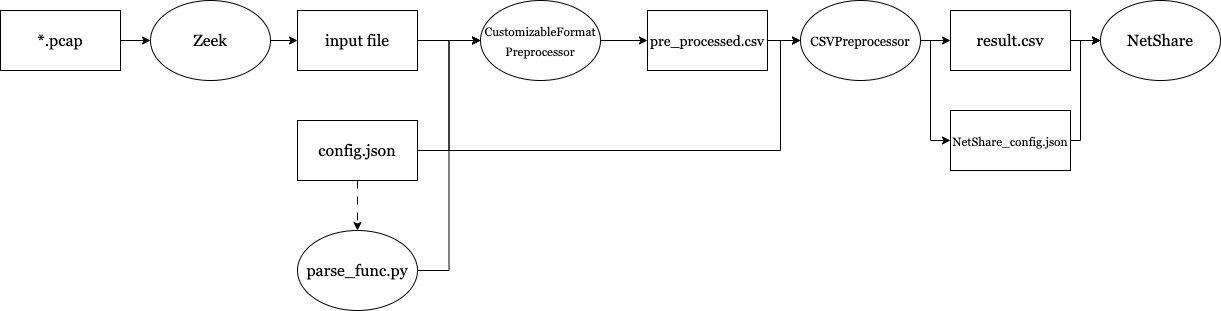

The diagram above was exported from draw.io. Its source (the exported page's mxGraphModel, read from the mxfile embedded in the PNG):
<mxGraphModel dx="1781" dy="505" grid="1" gridSize="10" guides="1" tooltips="1" connect="1" arrows="1" fold="1" page="1" pageScale="1" pageWidth="827" pageHeight="1169" math="0" shadow="0">
  <root>
    <mxCell id="0" />
    <mxCell id="1" parent="0" />
    <mxCell id="CRAtkf_0giAAFyZP-bFd-30" style="edgeStyle=orthogonalEdgeStyle;rounded=0;orthogonalLoop=1;jettySize=auto;html=1;entryX=0;entryY=0.5;entryDx=0;entryDy=0;" parent="1" source="CRAtkf_0giAAFyZP-bFd-3" target="CRAtkf_0giAAFyZP-bFd-29" edge="1">
      <mxGeometry relative="1" as="geometry" />
    </mxCell>
    <mxCell id="CRAtkf_0giAAFyZP-bFd-3" value="input file" style="rounded=0;whiteSpace=wrap;html=1;fontSize=16;fontFamily=Georgia;" parent="1" vertex="1">
      <mxGeometry x="37" y="150" width="120" height="60" as="geometry" />
    </mxCell>
    <mxCell id="CRAtkf_0giAAFyZP-bFd-27" style="edgeStyle=orthogonalEdgeStyle;rounded=0;orthogonalLoop=1;jettySize=auto;html=1;entryX=0;entryY=0.5;entryDx=0;entryDy=0;" parent="1" source="CRAtkf_0giAAFyZP-bFd-4" target="CRAtkf_0giAAFyZP-bFd-25" edge="1">
      <mxGeometry relative="1" as="geometry" />
    </mxCell>
    <mxCell id="CRAtkf_0giAAFyZP-bFd-4" value="*.pcap" style="rounded=0;whiteSpace=wrap;html=1;fontSize=16;fontFamily=Georgia;" parent="1" vertex="1">
      <mxGeometry x="-260" y="150" width="120" height="60" as="geometry" />
    </mxCell>
    <mxCell id="CRAtkf_0giAAFyZP-bFd-17" style="edgeStyle=orthogonalEdgeStyle;rounded=0;orthogonalLoop=1;jettySize=auto;html=1;entryX=0.5;entryY=0;entryDx=0;entryDy=0;dashed=1;dashPattern=8 8;fontSize=16;fontFamily=Georgia;" parent="1" source="CRAtkf_0giAAFyZP-bFd-7" edge="1">
      <mxGeometry relative="1" as="geometry">
        <mxPoint x="97" y="370" as="targetPoint" />
      </mxGeometry>
    </mxCell>
    <mxCell id="CRAtkf_0giAAFyZP-bFd-31" style="edgeStyle=orthogonalEdgeStyle;rounded=0;orthogonalLoop=1;jettySize=auto;html=1;entryX=0;entryY=0.5;entryDx=0;entryDy=0;" parent="1" source="CRAtkf_0giAAFyZP-bFd-7" target="CRAtkf_0giAAFyZP-bFd-29" edge="1">
      <mxGeometry relative="1" as="geometry" />
    </mxCell>
    <mxCell id="XfAznEv_qYMutLHzqOnR-3" style="edgeStyle=orthogonalEdgeStyle;rounded=0;orthogonalLoop=1;jettySize=auto;html=1;entryX=0;entryY=0.5;entryDx=0;entryDy=0;" parent="1" source="CRAtkf_0giAAFyZP-bFd-7" target="XfAznEv_qYMutLHzqOnR-1" edge="1">
      <mxGeometry relative="1" as="geometry">
        <Array as="points">
          <mxPoint x="520" y="290" />
          <mxPoint x="520" y="180" />
        </Array>
      </mxGeometry>
    </mxCell>
    <mxCell id="CRAtkf_0giAAFyZP-bFd-7" value="config.json" style="rounded=0;whiteSpace=wrap;html=1;fontSize=16;fontFamily=Georgia;fillColor=default;" parent="1" vertex="1">
      <mxGeometry x="37" y="260" width="120" height="60" as="geometry" />
    </mxCell>
    <mxCell id="XfAznEv_qYMutLHzqOnR-2" style="edgeStyle=orthogonalEdgeStyle;rounded=0;orthogonalLoop=1;jettySize=auto;html=1;entryX=0;entryY=0.5;entryDx=0;entryDy=0;" parent="1" source="CRAtkf_0giAAFyZP-bFd-13" target="XfAznEv_qYMutLHzqOnR-1" edge="1">
      <mxGeometry relative="1" as="geometry" />
    </mxCell>
    <mxCell id="CRAtkf_0giAAFyZP-bFd-13" value="&lt;font style=&quot;font-size: 14px;&quot;&gt;pre_processed.csv&lt;/font&gt;" style="rounded=0;whiteSpace=wrap;html=1;fontSize=16;fontFamily=Georgia;" parent="1" vertex="1">
      <mxGeometry x="387" y="150" width="120" height="60" as="geometry" />
    </mxCell>
    <mxCell id="CRAtkf_0giAAFyZP-bFd-32" style="edgeStyle=orthogonalEdgeStyle;rounded=0;orthogonalLoop=1;jettySize=auto;html=1;entryX=0;entryY=0.5;entryDx=0;entryDy=0;" parent="1" source="CRAtkf_0giAAFyZP-bFd-24" target="CRAtkf_0giAAFyZP-bFd-29" edge="1">
      <mxGeometry relative="1" as="geometry" />
    </mxCell>
    <mxCell id="CRAtkf_0giAAFyZP-bFd-24" value="&lt;font face=&quot;Georgia&quot; style=&quot;font-size: 16px;&quot;&gt;parse_func.py&lt;/font&gt;" style="ellipse;whiteSpace=wrap;html=1;" parent="1" vertex="1">
      <mxGeometry x="37" y="370" width="120" height="80" as="geometry" />
    </mxCell>
    <mxCell id="CRAtkf_0giAAFyZP-bFd-28" style="edgeStyle=orthogonalEdgeStyle;rounded=0;orthogonalLoop=1;jettySize=auto;html=1;entryX=0;entryY=0.5;entryDx=0;entryDy=0;" parent="1" source="CRAtkf_0giAAFyZP-bFd-25" target="CRAtkf_0giAAFyZP-bFd-3" edge="1">
      <mxGeometry relative="1" as="geometry" />
    </mxCell>
    <mxCell id="CRAtkf_0giAAFyZP-bFd-25" value="&lt;font face=&quot;Georgia&quot;&gt;&lt;span style=&quot;font-size: 16px;&quot;&gt;Zeek&lt;/span&gt;&lt;/font&gt;" style="ellipse;whiteSpace=wrap;html=1;" parent="1" vertex="1">
      <mxGeometry x="-110" y="140" width="120" height="80" as="geometry" />
    </mxCell>
    <mxCell id="CRAtkf_0giAAFyZP-bFd-33" style="edgeStyle=orthogonalEdgeStyle;rounded=0;orthogonalLoop=1;jettySize=auto;html=1;exitX=1;exitY=0.5;exitDx=0;exitDy=0;entryX=0;entryY=0.5;entryDx=0;entryDy=0;" parent="1" source="CRAtkf_0giAAFyZP-bFd-29" target="CRAtkf_0giAAFyZP-bFd-13" edge="1">
      <mxGeometry relative="1" as="geometry" />
    </mxCell>
    <mxCell id="CRAtkf_0giAAFyZP-bFd-29" value="&lt;font style=&quot;font-size: 12px;&quot;&gt;CustomizableFormat&lt;br&gt;Preprocessor&lt;/font&gt;" style="ellipse;whiteSpace=wrap;html=1;fontSize=16;fontFamily=Georgia;" parent="1" vertex="1">
      <mxGeometry x="220" y="140" width="120" height="80" as="geometry" />
    </mxCell>
    <mxCell id="CRAtkf_0giAAFyZP-bFd-34" value="&lt;font style=&quot;font-size: 16px;&quot; face=&quot;Georgia&quot;&gt;NetShare&lt;/font&gt;" style="ellipse;whiteSpace=wrap;html=1;" parent="1" vertex="1">
      <mxGeometry x="840" y="140" width="120" height="80" as="geometry" />
    </mxCell>
    <mxCell id="XfAznEv_qYMutLHzqOnR-5" style="edgeStyle=orthogonalEdgeStyle;rounded=0;orthogonalLoop=1;jettySize=auto;html=1;exitX=1;exitY=0.5;exitDx=0;exitDy=0;entryX=0;entryY=0.5;entryDx=0;entryDy=0;" parent="1" source="XfAznEv_qYMutLHzqOnR-1" target="XfAznEv_qYMutLHzqOnR-4" edge="1">
      <mxGeometry relative="1" as="geometry" />
    </mxCell>
    <mxCell id="XfAznEv_qYMutLHzqOnR-9" style="edgeStyle=orthogonalEdgeStyle;rounded=0;orthogonalLoop=1;jettySize=auto;html=1;exitX=1;exitY=0.5;exitDx=0;exitDy=0;entryX=0;entryY=0.5;entryDx=0;entryDy=0;" parent="1" source="XfAznEv_qYMutLHzqOnR-1" target="XfAznEv_qYMutLHzqOnR-7" edge="1">
      <mxGeometry relative="1" as="geometry">
        <Array as="points">
          <mxPoint x="670" y="180" />
          <mxPoint x="670" y="280" />
        </Array>
      </mxGeometry>
    </mxCell>
    <mxCell id="XfAznEv_qYMutLHzqOnR-1" value="&lt;font style=&quot;font-size: 13px;&quot;&gt;CSVPreprocessor&lt;/font&gt;" style="ellipse;whiteSpace=wrap;html=1;fontSize=16;fontFamily=Georgia;" parent="1" vertex="1">
      <mxGeometry x="540" y="140" width="120" height="80" as="geometry" />
    </mxCell>
    <mxCell id="XfAznEv_qYMutLHzqOnR-6" style="edgeStyle=orthogonalEdgeStyle;rounded=0;orthogonalLoop=1;jettySize=auto;html=1;exitX=1;exitY=0.5;exitDx=0;exitDy=0;entryX=0;entryY=0.5;entryDx=0;entryDy=0;" parent="1" source="XfAznEv_qYMutLHzqOnR-4" target="CRAtkf_0giAAFyZP-bFd-34" edge="1">
      <mxGeometry relative="1" as="geometry" />
    </mxCell>
    <mxCell id="XfAznEv_qYMutLHzqOnR-4" value="&lt;font style=&quot;font-size: 16px;&quot;&gt;result.csv&lt;/font&gt;" style="rounded=0;whiteSpace=wrap;html=1;fontSize=16;fontFamily=Georgia;" parent="1" vertex="1">
      <mxGeometry x="690" y="150" width="120" height="60" as="geometry" />
    </mxCell>
    <mxCell id="XfAznEv_qYMutLHzqOnR-8" style="edgeStyle=orthogonalEdgeStyle;rounded=0;orthogonalLoop=1;jettySize=auto;html=1;entryX=0;entryY=0.5;entryDx=0;entryDy=0;" parent="1" source="XfAznEv_qYMutLHzqOnR-7" target="CRAtkf_0giAAFyZP-bFd-34" edge="1">
      <mxGeometry relative="1" as="geometry">
        <Array as="points">
          <mxPoint x="820" y="280" />
          <mxPoint x="820" y="180" />
        </Array>
      </mxGeometry>
    </mxCell>
    <mxCell id="XfAznEv_qYMutLHzqOnR-7" value="&lt;font style=&quot;font-size: 12px;&quot;&gt;NetShare_config.json&lt;/font&gt;" style="rounded=0;whiteSpace=wrap;html=1;fontSize=16;fontFamily=Georgia;" parent="1" vertex="1">
      <mxGeometry x="690" y="250" width="120" height="60" as="geometry" />
    </mxCell>
  </root>
</mxGraphModel>